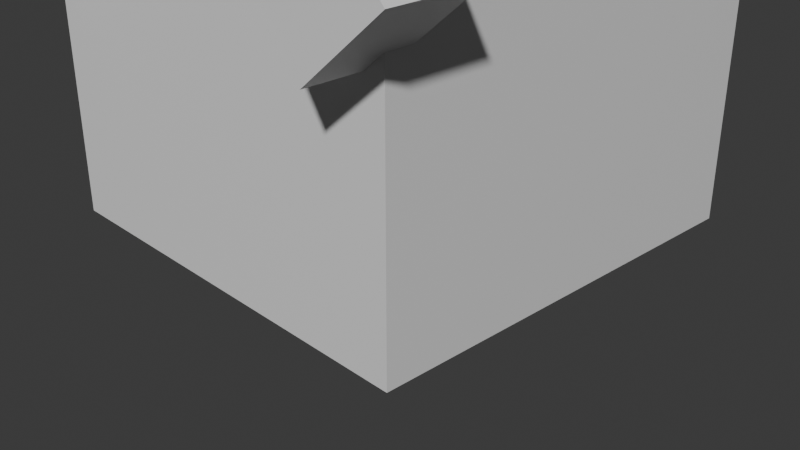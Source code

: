 # Source: Medivialhouse.blend  (saved by Blender 5.0.118; exported with 4.5.12 LTS)
import bpy
from mathutils import Matrix  # noqa: F401  (used for matrix-valued properties, if any)

bpy.ops.wm.read_factory_settings(use_empty=True)
scene = bpy.context.scene
scene.name = 'Scene'

# ---- collections
col_collection = bpy.data.collections.new('Collection'); scene.collection.children.link(col_collection)

# ---- materials (node trees are filled in below, after node groups)
mat_material = bpy.data.materials.new('Material')
mat_material.alpha_threshold = 0.0
mat_material.use_backface_culling_lightprobe_volume = False
mat_material.roughness = 0.5
mat_material.line_color = (0.0, 0.0, 0.0, 1.0)

# ---- material node trees
mat_material.use_nodes = True; mat_material.node_tree.nodes.clear()
_N = mat_material.node_tree.nodes; _L = mat_material.node_tree.links
n0 = _N.new('ShaderNodeOutputMaterial'); n0.name = 'Material Output'; n0.location = (200, 100)
n1 = _N.new('ShaderNodeBsdfPrincipled'); n1.name = 'Principled BSDF'; n1.location = (-200, 100)
_L.new(n1.outputs[0], n0.inputs[0])
n0.is_active_output = True

# ---- world
world_world = bpy.data.worlds.new('World'); scene.world = world_world
world_world.use_nodes = True; world_world.node_tree.nodes.clear()
_N = world_world.node_tree.nodes; _L = world_world.node_tree.links
n0 = _N.new('ShaderNodeOutputWorld'); n0.name = 'World Output'; n0.location = (200, 100)
n1 = _N.new('ShaderNodeBackground'); n1.name = 'Background'; n1.location = (-200, 100)
n1.inputs[0].default_value = (0.05088, 0.05088, 0.05088, 1.0)
_L.new(n1.outputs[0], n0.inputs[0])
n0.is_active_output = True
world_world.color = (0.05088, 0.05088, 0.05088)
world_world.sun_shadow_jitter_overblur = 0.0

# ---- cameras
cam_camera = bpy.data.cameras.new('Camera')
cam_camera.clip_end = 100.0
cam_camera.ortho_scale = 7.314

# ---- meshes
me_cube = bpy.data.meshes.new('Cube')
me_cube.from_pydata([(1.0, 1.0, 0.4873), (1.0, 1.0, -1.0), (1.0, -1.0, 0.4873), (1.0, -1.0, -1.0), (-1.0, 1.0, 0.4873), (-1.0, 1.0, -1.0), (-1.0, -1.0, 0.4873), (-1.0, -1.0, -1.0), (-1.0, -1.0, 0.2169), (1.0, 1.0, 0.2169), (-0.3837, 1.0, -1.0), (0.3837, 1.0, -1.0), (0.3837, 1.0, 0.4873), (-0.3837, 1.0, 0.4873), (1.0, -1.0, 0.2169), (-1.0, 1.0, 0.2169), (0.3837, 1.0, 0.2169), (-0.3837, 1.0, 0.2169), (1.0, 1.0, -0.3831), (1.0, -1.0, -0.3831), (-1.0, 1.0, -0.3831), (-1.0, -1.0, -0.3831), (0.3837, 1.0, -0.3831), (-0.3837, 1.0, -0.3831), (-1.0, -0.3534, -1.0), (-1.0, 0.3534, -1.0), (-1.0, 0.3534, 0.4873), (-1.0, -0.3534, 0.4873), (-1.0, -0.3534, 0.2169), (-1.0, 0.3534, 0.2169), (-1.0, -0.3534, -0.3831), (-1.0, 0.3534, -0.3831), (0.3837, 0.8252, -0.3831), (0.3837, 0.8252, -1.0), (-0.3837, 0.8252, -1.0), (-0.3837, 0.8252, -0.3831), (-0.3837, 0.8252, 0.2169), (0.3837, 0.8252, 0.2169), (-0.8252, -0.3534, -0.3831), (-0.8252, 0.3534, -0.3831), (-0.8252, -0.3534, 0.2169), (-0.8252, 0.3534, 0.2169)], [], [(9, 0, 2, 14), (14, 2, 6, 8), (20, 15, 17, 23), (22, 16, 9, 18), (16, 22, 32, 37), (15, 4, 13, 17), (16, 12, 0, 9), (12, 16, 17, 13), (19, 14, 8, 21), (18, 9, 14, 19), (1, 18, 19, 3), (3, 19, 21, 7), (17, 16, 37, 36), (11, 22, 18, 1), (5, 20, 23, 10), (31, 25, 24, 30), (30, 28, 40, 38), (26, 29, 28, 27), (7, 21, 30, 24), (25, 31, 20, 5), (29, 26, 4, 15), (8, 6, 27, 28), (31, 29, 15, 20), (21, 8, 28, 30), (32, 33, 34, 35), (37, 32, 35, 36), (41, 39, 38, 40), (22, 11, 33, 32), (31, 30, 38, 39), (23, 17, 36, 35), (28, 29, 41, 40), (10, 23, 35, 34), (29, 31, 39, 41)])
_uv = me_cube.uv_layers.new(name='UVMap')
_uv.uv.foreach_set('vector', [0.5795, 0.5, 0.625, 0.5, 0.625, 0.75, 0.5795, 0.75, 0.5795, 0.75, 0.625, 0.75, 0.625, 1.0, 0.5795, 1.0, 0.4787, 0.25, 0.5795, 0.25, 0.5795, 0.327, 0.4787, 0.327, 0.4787, 0.423, 0.5795, 0.423, 0.5795, 0.5, 0.4787, 0.5, 0.5795, 0.423, 0.4787, 0.423, 0.4787, 0.423, 0.5795, 0.423, 0.5795, 0.25, 0.625, 0.25, 0.625, 0.327, 0.5795, 0.327, 0.5795, 0.423, 0.625, 0.423, 0.625, 0.5, 0.5795, 0.5, 0.625, 0.423, 0.5795, 0.423, 0.5795, 0.327, 0.625, 0.327, 0.4787, 0.75, 0.5795, 0.75, 0.5795, 1.0, 0.4787, 1.0, 0.4787, 0.5, 0.5795, 0.5, 0.5795, 0.75, 0.4787, 0.75, 0.375, 0.5, 0.4787, 0.5, 0.4787, 0.75, 0.375, 0.75, 0.375, 0.75, 0.4787, 0.75, 0.4787, 1.0, 0.375, 1.0, 0.5795, 0.327, 0.5795, 0.423, 0.5795, 0.423, 0.5795, 0.327, 0.375, 0.423, 0.4787, 0.423, 0.4787, 0.5, 0.375, 0.5, 0.375, 0.25, 0.4787, 0.25, 0.4787, 0.327, 0.375, 0.327, 0.4787, 0.1692, 0.375, 0.1692, 0.375, 0.08083, 0.4787, 0.08083, 0.4787, 0.08083, 0.5795, 0.08083, 0.5795, 0.08083, 0.4787, 0.08083, 0.625, 0.1692, 0.5795, 0.1692, 0.5795, 0.08083, 0.625, 0.08083, 0.375, 0.0, 0.4787, 0.0, 0.4787, 0.08083, 0.375, 0.08083, 0.375, 0.1692, 0.4787, 0.1692, 0.4787, 0.25, 0.375, 0.25, 0.5795, 0.1692, 0.625, 0.1692, 0.625, 0.25, 0.5795, 0.25, 0.5795, 0.0, 0.625, 0.0, 0.625, 0.08083, 0.5795, 0.08083, 0.4787, 0.1692, 0.5795, 0.1692, 0.5795, 0.25, 0.4787, 0.25, 0.4787, 0.0, 0.5795, 0.0, 0.5795, 0.08083, 0.4787, 0.08083, 0.4787, 0.423, 0.375, 0.423, 0.375, 0.327, 0.4787, 0.327, 0.5795, 0.423, 0.4787, 0.423, 0.4787, 0.327, 0.5795, 0.327, 0.5795, 0.1692, 0.4787, 0.1692, 0.4787, 0.08083, 0.5795, 0.08083, 0.4787, 0.423, 0.375, 0.423, 0.375, 0.423, 0.4787, 0.423, 0.4787, 0.1692, 0.4787, 0.08083, 0.4787, 0.08083, 0.4787, 0.1692, 0.4787, 0.327, 0.5795, 0.327, 0.5795, 0.327, 0.4787, 0.327, 0.5795, 0.08083, 0.5795, 0.1692, 0.5795, 0.1692, 0.5795, 0.08083, 0.375, 0.327, 0.4787, 0.327, 0.4787, 0.327, 0.375, 0.327, 0.5795, 0.1692, 0.4787, 0.1692, 0.4787, 0.1692, 0.5795, 0.1692])
me_cube.materials.append(mat_material)
me_cube.use_mirror_vertex_groups = False
me_cube.update()
me_cube_001 = bpy.data.meshes.new('Cube.001')
me_cube_001.from_pydata([(-1.132, 1.251, 0.3321), (0.0, 1.251, 1.666), (-1.132, 0.878, 0.3321), (0.0, 0.878, 1.666), (-1.276, 1.251, 0.4542), (0.0, 1.251, 1.788), (0.0, 0.878, 1.788), (-1.276, 0.878, 0.4542), (-0.9056, 1.251, 0.1402), (0.0, 1.251, 1.474), (0.0, 0.878, 1.474), (-0.9056, 0.878, 0.1402)], [], [(5, 4, 7, 6), (0, 2, 7, 4), (2, 3, 6, 7), (1, 0, 4, 5), (9, 10, 11, 8), (2, 0, 8, 11), (3, 2, 11, 10), (0, 1, 9, 8)])
_uv = me_cube_001.uv_layers.new(name='UVMap')
_uv.uv.foreach_set('vector', [0.75, 0.5, 0.8915, 0.5, 0.8915, 0.5152, 0.75, 0.5152, 0.8915, 0.5, 0.8915, 0.5152, 0.8915, 0.5152, 0.8915, 0.5, 0.8915, 0.5152, 0.75, 0.5152, 0.75, 0.5152, 0.8915, 0.5152, 0.75, 0.5, 0.8915, 0.5, 0.8915, 0.5, 0.75, 0.5, 0.75, 0.5, 0.75, 0.5152, 0.8915, 0.5152, 0.8915, 0.5, 0.8915, 0.5152, 0.8915, 0.5, 0.8915, 0.5, 0.8915, 0.5152, 0.75, 0.5152, 0.8915, 0.5152, 0.8915, 0.5152, 0.75, 0.5152, 0.8915, 0.5, 0.75, 0.5, 0.75, 0.5, 0.8915, 0.5])
me_cube_001.materials.append(mat_material)
me_cube_001.use_mirror_vertex_groups = False
me_cube_001.update()
me_cube_002 = bpy.data.meshes.new('Cube.002')
me_cube_002.from_pydata([(1.0, 1.0, 0.4873), (-1.0, 1.0, 0.4873), (0.0, 1.0, 1.666)], [], [(1, 2, 0)])
_uv = me_cube_002.uv_layers.new(name='UVMap')
_uv.uv.foreach_set('vector', [0.625, 0.25, 0.625, 0.375, 0.625, 0.5])
me_cube_002.materials.append(mat_material)
me_cube_002.use_mirror_vertex_groups = False
me_cube_002.update()
me_cube_003 = bpy.data.meshes.new('Cube.003')
me_cube_003.from_pydata([(-1.066, -0.878, 0.409), (-1.066, 0.878, 0.409), (0.0, 0.878, 1.666), (0.0, -0.878, 1.666)], [], [(3, 2, 1, 0)])
_uv = me_cube_003.uv_layers.new(name='UVMap')
_uv.uv.foreach_set('vector', [0.75, 0.7348, 0.75, 0.5152, 0.8833, 0.5152, 0.8833, 0.7348])
me_cube_003.materials.append(mat_material)
me_cube_003.use_mirror_vertex_groups = False
me_cube_003.update()

# ---- objects
ob_cube = bpy.data.objects.new('Cube', me_cube)
ob_camera = bpy.data.objects.new('Camera', cam_camera)
ob_cube_001 = bpy.data.objects.new('Cube.001', me_cube_001)
ob_cube_002 = bpy.data.objects.new('Cube.002', me_cube_002)
ob_cube_003 = bpy.data.objects.new('Cube.003', me_cube_003)

# ---- transforms, parenting, visibility, modifiers, constraints
ob_cube.location = (0.0, 0.0, 2.25)
ob_cube.scale = (2.2, 2.2, 2.2)
ob_cube.lock_rotations_4d = False
ob_cube.lock_scale = (True, True, True)
ob_cube.empty_display_type = 'ARROWS'
ob_cube.lineart.crease_threshold = 0.0
ob_camera.location = (7.359, -6.926, 4.958)
ob_camera.rotation_euler = (1.109, 0.0, 0.8149)
ob_camera.lock_rotations_4d = False
ob_camera.empty_display_type = 'ARROWS'
ob_camera.color = (0.0, 0.0, 0.0, 0.0)
ob_camera.display_type = 'WIRE'
ob_camera.lineart.crease_threshold = 0.0
ob_cube_001.location = (0.0, 0.0, 2.25)
ob_cube_001.scale = (2.2, 2.2, 2.2)
ob_cube_001.lock_rotations_4d = False
ob_cube_001.lock_scale = (True, True, True)
ob_cube_001.empty_display_type = 'ARROWS'
ob_cube_001.lineart.crease_threshold = 0.0
_m = ob_cube_001.modifiers.new('Mirror', 'MIRROR')
_m.use_axis = (False, True, False)
_m.use_clip = True
_m = ob_cube_001.modifiers.new('Mirror.001', 'MIRROR')
ob_cube_002.location = (0.0, 0.0, 2.25)
ob_cube_002.scale = (2.2, 2.2, 2.2)
ob_cube_002.lock_rotations_4d = False
ob_cube_002.lock_scale = (True, True, True)
ob_cube_002.empty_display_type = 'ARROWS'
ob_cube_002.lineart.crease_threshold = 0.0
_m = ob_cube_002.modifiers.new('Mirror', 'MIRROR')
_m.use_axis = (False, True, False)
ob_cube_003.location = (0.0, 0.0, 2.25)
ob_cube_003.scale = (2.2, 2.2, 2.2)
ob_cube_003.lock_rotations_4d = False
ob_cube_003.lock_scale = (True, True, True)
ob_cube_003.empty_display_type = 'ARROWS'
ob_cube_003.lineart.crease_threshold = 0.0
_m = ob_cube_003.modifiers.new('Mirror', 'MIRROR')
_m.use_clip = True

# ---- collection membership
col_collection.objects.link(ob_cube)
col_collection.objects.link(ob_camera)
col_collection.objects.link(ob_cube_001)
col_collection.objects.link(ob_cube_002)
col_collection.objects.link(ob_cube_003)

# ---- scene / render settings (as saved in the file)
scene.camera = ob_camera
scene.frame_start = 1; scene.frame_end = 250; scene.frame_set(64)
scene.render.engine = 'BLENDER_EEVEE_NEXT'
scene.render.bake_bias = 0.0
scene.render.bake_samples = 0
scene.cycles.sampling_pattern = 'TABULATED_SOBOL'
scene.eevee.use_volume_custom_range = False
bpy.context.view_layer.update()

# ---- added for rendering (the .blend has no usable light): sun
light_auto_sun = bpy.data.lights.new('AutoSun', 'SUN')
light_auto_sun.energy = 3.0
light_auto_sun.angle = 0.0523599
ob_auto_sun = bpy.data.objects.new('AutoSun', light_auto_sun)
scene.collection.objects.link(ob_auto_sun)
ob_auto_sun.rotation_euler = (0.872665, 0.174533, 0.523599)
bpy.context.view_layer.update()
